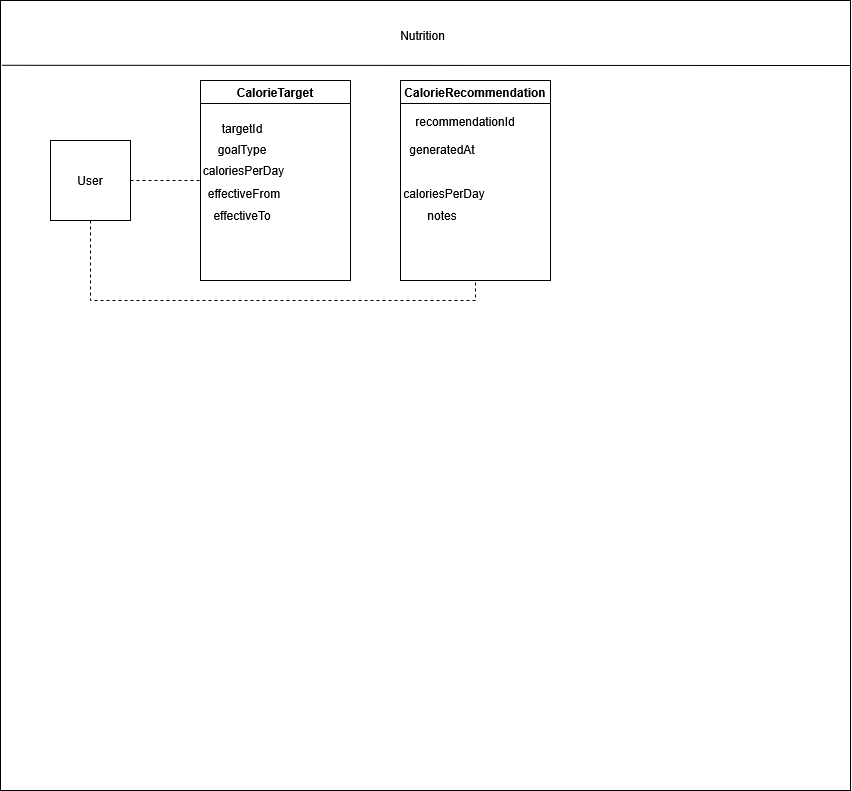

The diagram above was exported from draw.io. Its source (the exported page's mxGraphModel, read from the mxfile embedded in the PNG):
<mxGraphModel dx="2066" dy="1111" grid="1" gridSize="10" guides="1" tooltips="1" connect="1" arrows="1" fold="1" page="1" pageScale="1" pageWidth="850" pageHeight="1100" math="0" shadow="0">
  <root>
    <mxCell id="0" />
    <mxCell id="1" parent="0" />
    <mxCell id="ALcf-Aygika0wyhuEwOv-85" connectable="0" parent="1" style="group" value="" vertex="1">
      <mxGeometry height="790" width="850" x="70" y="60" as="geometry" />
    </mxCell>
    <mxCell id="ALcf-Aygika0wyhuEwOv-41" parent="ALcf-Aygika0wyhuEwOv-85" style="rounded=0;whiteSpace=wrap;html=1;fillColor=default;movable=1;resizable=1;rotatable=1;deletable=1;editable=1;locked=0;connectable=1;container=1;" value="" vertex="1">
      <mxGeometry height="790" width="850" as="geometry" />
    </mxCell>
    <mxCell id="ALcf-Aygika0wyhuEwOv-86" parent="ALcf-Aygika0wyhuEwOv-41" style="swimlane;whiteSpace=wrap;html=1;container=0;startSize=23;movable=1;resizable=1;rotatable=1;deletable=1;editable=1;locked=0;connectable=1;" value="CalorieRecommendation " vertex="1">
      <mxGeometry height="200" width="150" x="400" y="80" as="geometry" />
    </mxCell>
    <mxCell id="ALcf-Aygika0wyhuEwOv-87" connectable="0" parent="ALcf-Aygika0wyhuEwOv-86" style="group" value="" vertex="1">
      <mxGeometry height="96.6647619047619" width="73.33" x="16.666666666666668" y="38.095238095238095" as="geometry" />
    </mxCell>
    <mxCell id="ALcf-Aygika0wyhuEwOv-88" connectable="0" parent="ALcf-Aygika0wyhuEwOv-87" style="group" value="" vertex="1">
      <mxGeometry height="96.6647619047619" width="73.33" as="geometry" />
    </mxCell>
    <mxCell id="ALcf-Aygika0wyhuEwOv-89" parent="ALcf-Aygika0wyhuEwOv-88" style="text;html=1;whiteSpace=wrap;strokeColor=none;fillColor=none;align=center;verticalAlign=middle;rounded=0;container=0;" value="generatedAt" vertex="1">
      <mxGeometry height="28.571428571428566" width="50" y="17.047619047619044" as="geometry" />
    </mxCell>
    <mxCell id="ALcf-Aygika0wyhuEwOv-90" parent="ALcf-Aygika0wyhuEwOv-88" style="text;html=1;whiteSpace=wrap;strokeColor=none;fillColor=none;align=center;verticalAlign=middle;rounded=0;" value="caloriesPerDay" vertex="1">
      <mxGeometry height="30" width="60" x="-2.496666666666698" y="59.9047619047619" as="geometry" />
    </mxCell>
    <mxCell id="ALcf-Aygika0wyhuEwOv-91" parent="ALcf-Aygika0wyhuEwOv-88" style="text;html=1;whiteSpace=wrap;strokeColor=none;fillColor=none;align=center;verticalAlign=middle;rounded=0;" value="recommendationId" vertex="1">
      <mxGeometry height="28.57" width="50" x="23.33" y="-11.52" as="geometry" />
    </mxCell>
    <mxCell id="ALcf-Aygika0wyhuEwOv-92" parent="ALcf-Aygika0wyhuEwOv-86" style="text;html=1;whiteSpace=wrap;strokeColor=none;fillColor=none;align=center;verticalAlign=middle;rounded=0;" value="notes" vertex="1">
      <mxGeometry height="30" width="60" x="11.669999999999987" y="120" as="geometry" />
    </mxCell>
    <mxCell id="ALcf-Aygika0wyhuEwOv-42" parent="ALcf-Aygika0wyhuEwOv-85" style="text;html=1;whiteSpace=wrap;strokeColor=none;fillColor=none;align=center;verticalAlign=middle;rounded=0;container=0;" value="Nutrition" vertex="1">
      <mxGeometry height="30" width="65" x="390" y="20" as="geometry" />
    </mxCell>
    <mxCell id="ALcf-Aygika0wyhuEwOv-78" edge="1" parent="ALcf-Aygika0wyhuEwOv-85" source="ALcf-Aygika0wyhuEwOv-79" style="edgeStyle=orthogonalEdgeStyle;rounded=0;orthogonalLoop=1;jettySize=auto;html=1;entryX=0;entryY=0.5;entryDx=0;entryDy=0;endArrow=none;endFill=0;dashed=1;" target="ALcf-Aygika0wyhuEwOv-45">
      <mxGeometry relative="1" as="geometry" />
    </mxCell>
    <mxCell id="ALcf-Aygika0wyhuEwOv-97" edge="1" parent="ALcf-Aygika0wyhuEwOv-85" source="ALcf-Aygika0wyhuEwOv-79" style="edgeStyle=orthogonalEdgeStyle;rounded=0;orthogonalLoop=1;jettySize=auto;html=1;entryX=0.5;entryY=1;entryDx=0;entryDy=0;endArrow=none;endFill=0;dashed=1;" target="ALcf-Aygika0wyhuEwOv-86">
      <mxGeometry relative="1" as="geometry">
        <Array as="points">
          <mxPoint x="90" y="300" />
          <mxPoint x="475" y="300" />
        </Array>
      </mxGeometry>
    </mxCell>
    <mxCell id="ALcf-Aygika0wyhuEwOv-79" parent="ALcf-Aygika0wyhuEwOv-85" style="whiteSpace=wrap;html=1;aspect=fixed;container=0;" value="User" vertex="1">
      <mxGeometry height="80" width="80" x="50" y="140" as="geometry" />
    </mxCell>
    <mxCell id="ALcf-Aygika0wyhuEwOv-45" parent="ALcf-Aygika0wyhuEwOv-85" style="swimlane;whiteSpace=wrap;html=1;container=0;startSize=23;movable=1;resizable=1;rotatable=1;deletable=1;editable=1;locked=0;connectable=1;" value="CalorieTarget" vertex="1">
      <mxGeometry height="200" width="150" x="200" y="80" as="geometry" />
    </mxCell>
    <mxCell id="ALcf-Aygika0wyhuEwOv-46" connectable="0" parent="ALcf-Aygika0wyhuEwOv-45" style="group" value="" vertex="1">
      <mxGeometry height="96.6647619047619" width="57.5033333333333" x="16.666666666666668" y="38.095238095238095" as="geometry" />
    </mxCell>
    <mxCell id="ALcf-Aygika0wyhuEwOv-47" connectable="0" parent="ALcf-Aygika0wyhuEwOv-46" style="group" value="" vertex="1">
      <mxGeometry height="96.6647619047619" width="57.5033333333333" as="geometry" />
    </mxCell>
    <mxCell id="ALcf-Aygika0wyhuEwOv-49" parent="ALcf-Aygika0wyhuEwOv-47" style="text;html=1;whiteSpace=wrap;strokeColor=none;fillColor=none;align=center;verticalAlign=middle;rounded=0;container=0;" value="goalType" vertex="1">
      <mxGeometry height="28.571428571428566" width="50" y="17.047619047619044" as="geometry" />
    </mxCell>
    <mxCell id="ALcf-Aygika0wyhuEwOv-83" parent="ALcf-Aygika0wyhuEwOv-47" style="text;html=1;whiteSpace=wrap;strokeColor=none;fillColor=none;align=center;verticalAlign=middle;rounded=0;" value="effectiveFrom" vertex="1">
      <mxGeometry height="30" width="60" x="-2.496666666666698" y="59.9047619047619" as="geometry" />
    </mxCell>
    <mxCell id="ALcf-Aygika0wyhuEwOv-50" parent="ALcf-Aygika0wyhuEwOv-46" style="text;html=1;whiteSpace=wrap;strokeColor=none;fillColor=none;align=center;verticalAlign=middle;rounded=0;" value="targetId" vertex="1">
      <mxGeometry height="28.571428571428566" width="50" y="-4" as="geometry" />
    </mxCell>
    <mxCell id="ALcf-Aygika0wyhuEwOv-84" parent="ALcf-Aygika0wyhuEwOv-45" style="text;html=1;whiteSpace=wrap;strokeColor=none;fillColor=none;align=center;verticalAlign=middle;rounded=0;" value="effectiveTo" vertex="1">
      <mxGeometry height="30" width="60" x="11.669999999999987" y="120" as="geometry" />
    </mxCell>
    <mxCell id="ALcf-Aygika0wyhuEwOv-43" edge="1" parent="1" style="endArrow=none;html=1;rounded=0;entryX=0.002;entryY=0.082;entryDx=0;entryDy=0;entryPerimeter=0;movable=0;resizable=0;rotatable=0;deletable=0;editable=0;locked=1;connectable=0;" target="ALcf-Aygika0wyhuEwOv-41" value="">
      <mxGeometry height="50" relative="1" width="50" as="geometry">
        <mxPoint x="920" y="125" as="sourcePoint" />
        <mxPoint x="360" y="130" as="targetPoint" />
      </mxGeometry>
    </mxCell>
    <mxCell id="ALcf-Aygika0wyhuEwOv-48" parent="1" style="text;html=1;whiteSpace=wrap;strokeColor=none;fillColor=none;align=center;verticalAlign=middle;rounded=0;container=0;" value="caloriesPerDay" vertex="1">
      <mxGeometry height="28.57" width="53.33" x="286.67" y="216.19" as="geometry" />
    </mxCell>
  </root>
</mxGraphModel>